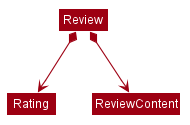

The diagram above was rendered by PlantUML. Its source (embedded in the PNG):
@startuml








skinparam BackgroundColor #FFFFFFF

skinparam Shadowing false

skinparam Class {
    FontColor #FFFFFF
    BorderThickness 1
    BorderColor #FFFFFF
    StereotypeFontColor #FFFFFF
    FontName Arial
}

skinparam Actor {
    BorderColor #000000
    Color #000000
    FontName Arial
}

skinparam Sequence {
    MessageAlign center
    BoxFontSize 15
    BoxPadding 0
    BoxFontColor #FFFFFF
    FontName Arial
}

skinparam Participant {
    FontColor #FFFFFFF
    Padding 20
}

skinparam MinClassWidth 50
skinparam ParticipantPadding 10
skinparam Shadowing false
skinparam DefaultTextAlignment center
skinparam packageStyle Rectangle

hide footbox
hide members
hide circle
skinparam arrowThickness 1.1
skinparam arrowColor #9D0012
skinparam classBackgroundColor #9D0012

Review *--> Rating
Review *--> ReviewContent
@enduml